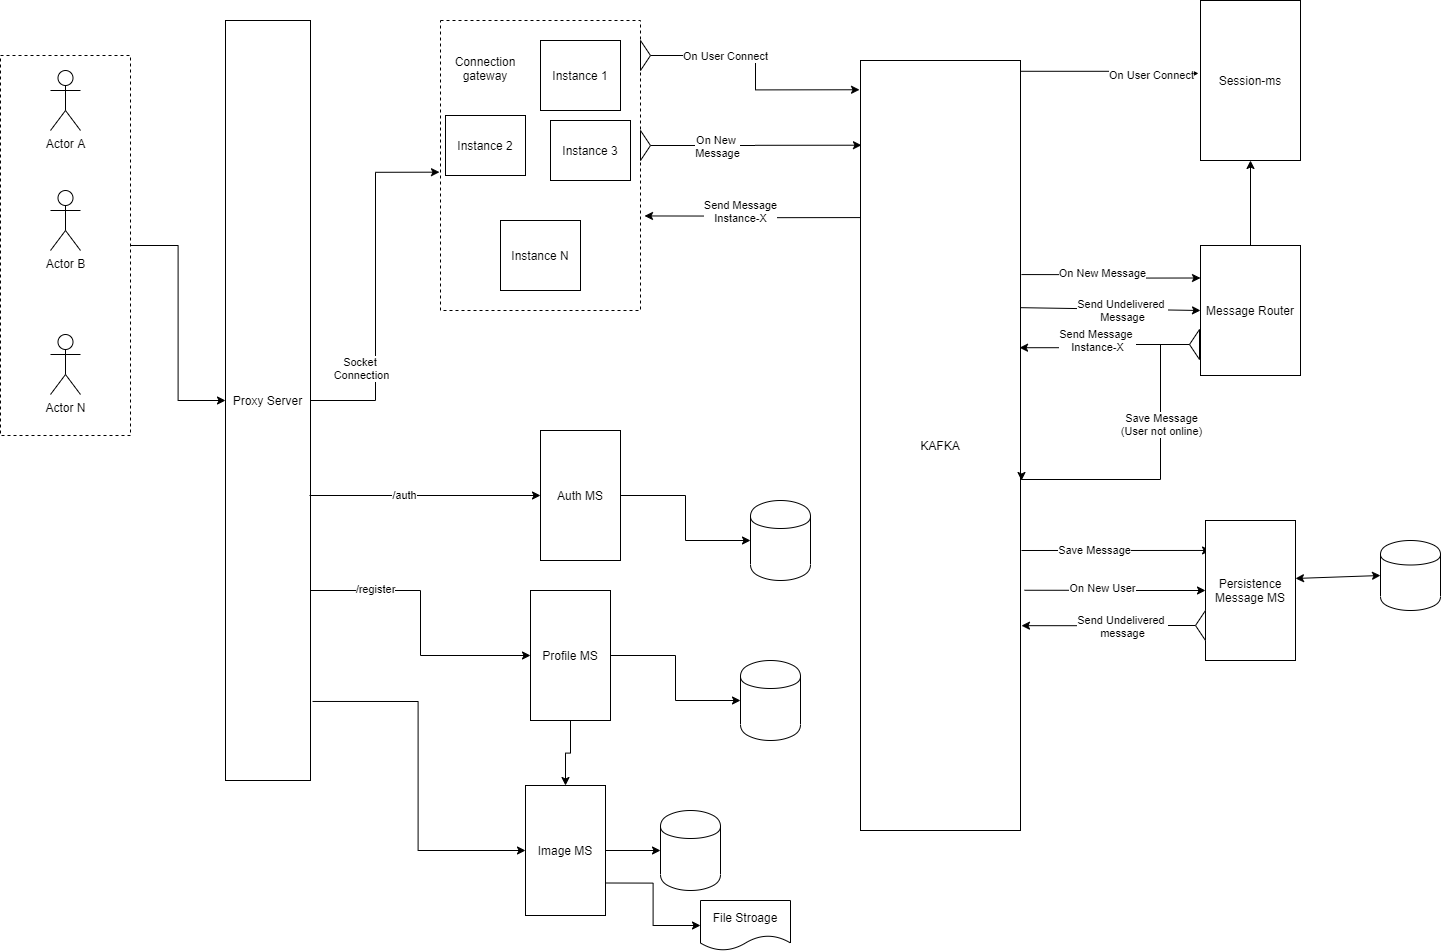

The diagram above was exported from draw.io. Its source (the exported page's mxGraphModel, read from the mxfile embedded in the PNG):
<mxGraphModel dx="3694" dy="1588" grid="1" gridSize="10" guides="1" tooltips="1" connect="1" arrows="1" fold="1" page="1" pageScale="1" pageWidth="850" pageHeight="1100" background="#FFFFFF" math="0" shadow="0">
  <root>
    <mxCell id="0" />
    <mxCell id="1" parent="0" />
    <mxCell id="QxDYbT5BnJMNfRrLhp_I-16" value="" style="rounded=0;whiteSpace=wrap;html=1;fillColor=none;dashed=1;" vertex="1" parent="1">
      <mxGeometry x="-180" y="30" width="200" height="290" as="geometry" />
    </mxCell>
    <mxCell id="QxDYbT5BnJMNfRrLhp_I-9" style="edgeStyle=orthogonalEdgeStyle;rounded=0;orthogonalLoop=1;jettySize=auto;html=1;exitX=1;exitY=0.014;exitDx=0;exitDy=0;entryX=-0.02;entryY=0.456;entryDx=0;entryDy=0;entryPerimeter=0;exitPerimeter=0;" edge="1" parent="1" source="QxDYbT5BnJMNfRrLhp_I-1" target="QxDYbT5BnJMNfRrLhp_I-8">
      <mxGeometry relative="1" as="geometry" />
    </mxCell>
    <mxCell id="QxDYbT5BnJMNfRrLhp_I-10" value="On User Connect" style="edgeLabel;html=1;align=center;verticalAlign=middle;resizable=0;points=[];" vertex="1" connectable="0" parent="QxDYbT5BnJMNfRrLhp_I-9">
      <mxGeometry x="0.4759" y="-1" relative="1" as="geometry">
        <mxPoint as="offset" />
      </mxGeometry>
    </mxCell>
    <mxCell id="QxDYbT5BnJMNfRrLhp_I-25" style="edgeStyle=orthogonalEdgeStyle;rounded=0;orthogonalLoop=1;jettySize=auto;html=1;entryX=1.02;entryY=0.674;entryDx=0;entryDy=0;entryPerimeter=0;exitX=0;exitY=0.204;exitDx=0;exitDy=0;exitPerimeter=0;" edge="1" parent="1" source="QxDYbT5BnJMNfRrLhp_I-1" target="QxDYbT5BnJMNfRrLhp_I-16">
      <mxGeometry relative="1" as="geometry">
        <mxPoint x="230" y="225" as="sourcePoint" />
      </mxGeometry>
    </mxCell>
    <mxCell id="QxDYbT5BnJMNfRrLhp_I-26" value="Send Message&lt;br&gt;Instance-X" style="edgeLabel;html=1;align=center;verticalAlign=middle;resizable=0;points=[];" vertex="1" connectable="0" parent="QxDYbT5BnJMNfRrLhp_I-25">
      <mxGeometry x="-0.4725" y="3" relative="1" as="geometry">
        <mxPoint x="-63" y="-10.090000000000003" as="offset" />
      </mxGeometry>
    </mxCell>
    <mxCell id="QxDYbT5BnJMNfRrLhp_I-28" style="edgeStyle=orthogonalEdgeStyle;rounded=0;orthogonalLoop=1;jettySize=auto;html=1;entryX=0;entryY=0.25;entryDx=0;entryDy=0;exitX=1.006;exitY=0.278;exitDx=0;exitDy=0;exitPerimeter=0;" edge="1" parent="1" source="QxDYbT5BnJMNfRrLhp_I-1" target="QxDYbT5BnJMNfRrLhp_I-27">
      <mxGeometry relative="1" as="geometry" />
    </mxCell>
    <mxCell id="QxDYbT5BnJMNfRrLhp_I-29" value="On New Message" style="edgeLabel;html=1;align=center;verticalAlign=middle;resizable=0;points=[];" vertex="1" connectable="0" parent="QxDYbT5BnJMNfRrLhp_I-28">
      <mxGeometry x="-0.1222" y="2" relative="1" as="geometry">
        <mxPoint as="offset" />
      </mxGeometry>
    </mxCell>
    <mxCell id="QxDYbT5BnJMNfRrLhp_I-39" style="edgeStyle=orthogonalEdgeStyle;rounded=0;orthogonalLoop=1;jettySize=auto;html=1;entryX=0.056;entryY=0.214;entryDx=0;entryDy=0;entryPerimeter=0;" edge="1" parent="1" target="QxDYbT5BnJMNfRrLhp_I-37">
      <mxGeometry relative="1" as="geometry">
        <mxPoint x="401" y="560" as="sourcePoint" />
        <mxPoint x="580" y="560" as="targetPoint" />
      </mxGeometry>
    </mxCell>
    <mxCell id="QxDYbT5BnJMNfRrLhp_I-40" value="Save Message" style="edgeLabel;html=1;align=center;verticalAlign=middle;resizable=0;points=[];" vertex="1" connectable="0" parent="QxDYbT5BnJMNfRrLhp_I-39">
      <mxGeometry x="-0.2472" y="1" relative="1" as="geometry">
        <mxPoint as="offset" />
      </mxGeometry>
    </mxCell>
    <mxCell id="QxDYbT5BnJMNfRrLhp_I-42" style="edgeStyle=orthogonalEdgeStyle;rounded=0;orthogonalLoop=1;jettySize=auto;html=1;exitX=1.025;exitY=0.688;exitDx=0;exitDy=0;entryX=0;entryY=0.5;entryDx=0;entryDy=0;exitPerimeter=0;" edge="1" parent="1" source="QxDYbT5BnJMNfRrLhp_I-1" target="QxDYbT5BnJMNfRrLhp_I-37">
      <mxGeometry relative="1" as="geometry">
        <mxPoint x="580" y="648" as="targetPoint" />
      </mxGeometry>
    </mxCell>
    <mxCell id="QxDYbT5BnJMNfRrLhp_I-43" value="On New User" style="edgeLabel;html=1;align=center;verticalAlign=middle;resizable=0;points=[];" vertex="1" connectable="0" parent="QxDYbT5BnJMNfRrLhp_I-42">
      <mxGeometry x="-0.0079" y="13" relative="1" as="geometry">
        <mxPoint x="-13" y="10" as="offset" />
      </mxGeometry>
    </mxCell>
    <mxCell id="QxDYbT5BnJMNfRrLhp_I-1" value="KAFKA" style="rounded=0;whiteSpace=wrap;html=1;" vertex="1" parent="1">
      <mxGeometry x="240" y="70" width="160" height="770" as="geometry" />
    </mxCell>
    <mxCell id="QxDYbT5BnJMNfRrLhp_I-3" style="edgeStyle=orthogonalEdgeStyle;rounded=0;orthogonalLoop=1;jettySize=auto;html=1;entryX=-0.006;entryY=0.038;entryDx=0;entryDy=0;exitX=1;exitY=0.5;exitDx=0;exitDy=0;entryPerimeter=0;" edge="1" parent="1" source="QxDYbT5BnJMNfRrLhp_I-5" target="QxDYbT5BnJMNfRrLhp_I-1">
      <mxGeometry relative="1" as="geometry" />
    </mxCell>
    <mxCell id="QxDYbT5BnJMNfRrLhp_I-4" value="On User Connect" style="edgeLabel;html=1;align=center;verticalAlign=middle;resizable=0;points=[];" vertex="1" connectable="0" parent="QxDYbT5BnJMNfRrLhp_I-3">
      <mxGeometry x="-0.4" relative="1" as="geometry">
        <mxPoint as="offset" />
      </mxGeometry>
    </mxCell>
    <mxCell id="QxDYbT5BnJMNfRrLhp_I-2" value="Instance 1" style="rounded=0;whiteSpace=wrap;html=1;" vertex="1" parent="1">
      <mxGeometry x="-80" y="50" width="80" height="70" as="geometry" />
    </mxCell>
    <mxCell id="QxDYbT5BnJMNfRrLhp_I-5" value="" style="triangle;whiteSpace=wrap;html=1;" vertex="1" parent="1">
      <mxGeometry x="20" y="50" width="10" height="30" as="geometry" />
    </mxCell>
    <mxCell id="QxDYbT5BnJMNfRrLhp_I-8" value="Session-ms" style="rounded=0;whiteSpace=wrap;html=1;" vertex="1" parent="1">
      <mxGeometry x="580" y="10" width="100" height="160" as="geometry" />
    </mxCell>
    <mxCell id="QxDYbT5BnJMNfRrLhp_I-12" value="Instance N" style="rounded=0;whiteSpace=wrap;html=1;" vertex="1" parent="1">
      <mxGeometry x="-120" y="230" width="80" height="70" as="geometry" />
    </mxCell>
    <mxCell id="QxDYbT5BnJMNfRrLhp_I-18" value="Instance 2" style="rounded=0;whiteSpace=wrap;html=1;" vertex="1" parent="1">
      <mxGeometry x="-175" y="125" width="80" height="60" as="geometry" />
    </mxCell>
    <mxCell id="QxDYbT5BnJMNfRrLhp_I-19" value="Instance 3" style="rounded=0;whiteSpace=wrap;html=1;" vertex="1" parent="1">
      <mxGeometry x="-70" y="130" width="80" height="60" as="geometry" />
    </mxCell>
    <mxCell id="QxDYbT5BnJMNfRrLhp_I-20" value="Connection gateway" style="text;html=1;strokeColor=none;fillColor=none;align=center;verticalAlign=middle;whiteSpace=wrap;rounded=0;dashed=1;" vertex="1" parent="1">
      <mxGeometry x="-170" y="56" width="70" height="44" as="geometry" />
    </mxCell>
    <mxCell id="QxDYbT5BnJMNfRrLhp_I-78" style="edgeStyle=orthogonalEdgeStyle;rounded=0;orthogonalLoop=1;jettySize=auto;html=1;entryX=0.006;entryY=0.11;entryDx=0;entryDy=0;entryPerimeter=0;" edge="1" parent="1" source="QxDYbT5BnJMNfRrLhp_I-22" target="QxDYbT5BnJMNfRrLhp_I-1">
      <mxGeometry relative="1" as="geometry" />
    </mxCell>
    <mxCell id="QxDYbT5BnJMNfRrLhp_I-79" value="On New &lt;br&gt;Message" style="edgeLabel;html=1;align=center;verticalAlign=middle;resizable=0;points=[];" vertex="1" connectable="0" parent="QxDYbT5BnJMNfRrLhp_I-78">
      <mxGeometry x="-0.3657" relative="1" as="geometry">
        <mxPoint as="offset" />
      </mxGeometry>
    </mxCell>
    <mxCell id="QxDYbT5BnJMNfRrLhp_I-22" value="" style="triangle;whiteSpace=wrap;html=1;" vertex="1" parent="1">
      <mxGeometry x="20" y="140" width="10" height="30" as="geometry" />
    </mxCell>
    <mxCell id="QxDYbT5BnJMNfRrLhp_I-30" style="edgeStyle=orthogonalEdgeStyle;rounded=0;orthogonalLoop=1;jettySize=auto;html=1;entryX=0.994;entryY=0.373;entryDx=0;entryDy=0;entryPerimeter=0;exitX=1;exitY=0.5;exitDx=0;exitDy=0;" edge="1" parent="1" source="QxDYbT5BnJMNfRrLhp_I-31" target="QxDYbT5BnJMNfRrLhp_I-1">
      <mxGeometry relative="1" as="geometry">
        <mxPoint x="560" y="353" as="sourcePoint" />
      </mxGeometry>
    </mxCell>
    <mxCell id="QxDYbT5BnJMNfRrLhp_I-33" value="Send Message &lt;br&gt;Instance-X" style="edgeLabel;html=1;align=center;verticalAlign=middle;resizable=0;points=[];" vertex="1" connectable="0" parent="QxDYbT5BnJMNfRrLhp_I-30">
      <mxGeometry x="0.3986" y="1" relative="1" as="geometry">
        <mxPoint x="26" y="-9" as="offset" />
      </mxGeometry>
    </mxCell>
    <mxCell id="QxDYbT5BnJMNfRrLhp_I-34" style="edgeStyle=orthogonalEdgeStyle;rounded=0;orthogonalLoop=1;jettySize=auto;html=1;entryX=0.5;entryY=1;entryDx=0;entryDy=0;" edge="1" parent="1" source="QxDYbT5BnJMNfRrLhp_I-27" target="QxDYbT5BnJMNfRrLhp_I-8">
      <mxGeometry relative="1" as="geometry" />
    </mxCell>
    <mxCell id="QxDYbT5BnJMNfRrLhp_I-27" value="Message Router" style="rounded=0;whiteSpace=wrap;html=1;fillColor=#ffffff;" vertex="1" parent="1">
      <mxGeometry x="580" y="255" width="100" height="130" as="geometry" />
    </mxCell>
    <mxCell id="QxDYbT5BnJMNfRrLhp_I-35" style="edgeStyle=orthogonalEdgeStyle;rounded=0;orthogonalLoop=1;jettySize=auto;html=1;exitX=1;exitY=0.5;exitDx=0;exitDy=0;" edge="1" parent="1" source="QxDYbT5BnJMNfRrLhp_I-31">
      <mxGeometry relative="1" as="geometry">
        <mxPoint x="401" y="490" as="targetPoint" />
        <Array as="points">
          <mxPoint x="540" y="354" />
          <mxPoint x="540" y="489" />
        </Array>
      </mxGeometry>
    </mxCell>
    <mxCell id="QxDYbT5BnJMNfRrLhp_I-36" value="Save Message&lt;br&gt;(User not online)" style="edgeLabel;html=1;align=center;verticalAlign=middle;resizable=0;points=[];" vertex="1" connectable="0" parent="QxDYbT5BnJMNfRrLhp_I-35">
      <mxGeometry x="-0.2872" relative="1" as="geometry">
        <mxPoint as="offset" />
      </mxGeometry>
    </mxCell>
    <mxCell id="QxDYbT5BnJMNfRrLhp_I-31" value="" style="triangle;whiteSpace=wrap;html=1;direction=west;" vertex="1" parent="1">
      <mxGeometry x="569" y="339" width="10" height="30" as="geometry" />
    </mxCell>
    <mxCell id="QxDYbT5BnJMNfRrLhp_I-37" value="Persistence Message MS" style="rounded=0;whiteSpace=wrap;html=1;fillColor=#ffffff;" vertex="1" parent="1">
      <mxGeometry x="585" y="530" width="90" height="140" as="geometry" />
    </mxCell>
    <mxCell id="QxDYbT5BnJMNfRrLhp_I-38" value="" style="shape=cylinder;whiteSpace=wrap;html=1;boundedLbl=1;backgroundOutline=1;fillColor=#ffffff;" vertex="1" parent="1">
      <mxGeometry x="760" y="550" width="60" height="70" as="geometry" />
    </mxCell>
    <mxCell id="QxDYbT5BnJMNfRrLhp_I-46" value="" style="edgeStyle=orthogonalEdgeStyle;rounded=0;orthogonalLoop=1;jettySize=auto;html=1;entryX=1.006;entryY=0.734;entryDx=0;entryDy=0;entryPerimeter=0;" edge="1" parent="1" source="QxDYbT5BnJMNfRrLhp_I-44" target="QxDYbT5BnJMNfRrLhp_I-1">
      <mxGeometry relative="1" as="geometry">
        <mxPoint x="495" y="635" as="targetPoint" />
      </mxGeometry>
    </mxCell>
    <mxCell id="QxDYbT5BnJMNfRrLhp_I-47" value="Send Undelivered &lt;br&gt;message" style="edgeLabel;html=1;align=center;verticalAlign=middle;resizable=0;points=[];" vertex="1" connectable="0" parent="QxDYbT5BnJMNfRrLhp_I-46">
      <mxGeometry x="0.3163" relative="1" as="geometry">
        <mxPoint x="39.47" y="-0.19" as="offset" />
      </mxGeometry>
    </mxCell>
    <mxCell id="QxDYbT5BnJMNfRrLhp_I-44" value="" style="triangle;whiteSpace=wrap;html=1;direction=west;" vertex="1" parent="1">
      <mxGeometry x="575" y="620" width="10" height="30" as="geometry" />
    </mxCell>
    <mxCell id="QxDYbT5BnJMNfRrLhp_I-53" value="" style="endArrow=classic;startArrow=classic;html=1;entryX=0;entryY=0.5;entryDx=0;entryDy=0;exitX=1;exitY=0.414;exitDx=0;exitDy=0;exitPerimeter=0;" edge="1" parent="1" source="QxDYbT5BnJMNfRrLhp_I-37" target="QxDYbT5BnJMNfRrLhp_I-38">
      <mxGeometry width="50" height="50" relative="1" as="geometry">
        <mxPoint x="675" y="600" as="sourcePoint" />
        <mxPoint x="725" y="550" as="targetPoint" />
      </mxGeometry>
    </mxCell>
    <mxCell id="QxDYbT5BnJMNfRrLhp_I-76" style="edgeStyle=orthogonalEdgeStyle;rounded=0;orthogonalLoop=1;jettySize=auto;html=1;entryX=-0.005;entryY=0.523;entryDx=0;entryDy=0;entryPerimeter=0;" edge="1" parent="1" source="QxDYbT5BnJMNfRrLhp_I-68" target="QxDYbT5BnJMNfRrLhp_I-16">
      <mxGeometry relative="1" as="geometry" />
    </mxCell>
    <mxCell id="QxDYbT5BnJMNfRrLhp_I-86" value="Socket &lt;br&gt;Connection" style="edgeLabel;html=1;align=center;verticalAlign=middle;resizable=0;points=[];" vertex="1" connectable="0" parent="QxDYbT5BnJMNfRrLhp_I-76">
      <mxGeometry x="-0.4501" y="15" relative="1" as="geometry">
        <mxPoint as="offset" />
      </mxGeometry>
    </mxCell>
    <mxCell id="QxDYbT5BnJMNfRrLhp_I-90" style="edgeStyle=orthogonalEdgeStyle;rounded=0;orthogonalLoop=1;jettySize=auto;html=1;exitX=1;exitY=0.75;exitDx=0;exitDy=0;" edge="1" parent="1" source="QxDYbT5BnJMNfRrLhp_I-68" target="QxDYbT5BnJMNfRrLhp_I-83">
      <mxGeometry relative="1" as="geometry" />
    </mxCell>
    <mxCell id="QxDYbT5BnJMNfRrLhp_I-91" value="/register" style="edgeLabel;html=1;align=center;verticalAlign=middle;resizable=0;points=[];" vertex="1" connectable="0" parent="QxDYbT5BnJMNfRrLhp_I-90">
      <mxGeometry x="-0.5573" y="3" relative="1" as="geometry">
        <mxPoint y="1" as="offset" />
      </mxGeometry>
    </mxCell>
    <mxCell id="QxDYbT5BnJMNfRrLhp_I-100" style="edgeStyle=orthogonalEdgeStyle;rounded=0;orthogonalLoop=1;jettySize=auto;html=1;exitX=1.024;exitY=0.896;exitDx=0;exitDy=0;entryX=0;entryY=0.5;entryDx=0;entryDy=0;exitPerimeter=0;" edge="1" parent="1" source="QxDYbT5BnJMNfRrLhp_I-68" target="QxDYbT5BnJMNfRrLhp_I-98">
      <mxGeometry relative="1" as="geometry" />
    </mxCell>
    <mxCell id="QxDYbT5BnJMNfRrLhp_I-68" value="Proxy Server" style="rounded=0;whiteSpace=wrap;html=1;fillColor=#ffffff;" vertex="1" parent="1">
      <mxGeometry x="-395" y="30" width="85" height="760" as="geometry" />
    </mxCell>
    <mxCell id="QxDYbT5BnJMNfRrLhp_I-75" style="edgeStyle=orthogonalEdgeStyle;rounded=0;orthogonalLoop=1;jettySize=auto;html=1;" edge="1" parent="1" source="QxDYbT5BnJMNfRrLhp_I-69" target="QxDYbT5BnJMNfRrLhp_I-68">
      <mxGeometry relative="1" as="geometry" />
    </mxCell>
    <mxCell id="QxDYbT5BnJMNfRrLhp_I-69" value="" style="rounded=0;whiteSpace=wrap;html=1;fillColor=none;dashed=1;" vertex="1" parent="1">
      <mxGeometry x="-620" y="65" width="130" height="380" as="geometry" />
    </mxCell>
    <mxCell id="QxDYbT5BnJMNfRrLhp_I-70" value="Actor B" style="shape=umlActor;verticalLabelPosition=bottom;labelBackgroundColor=#ffffff;verticalAlign=top;html=1;outlineConnect=0;fillColor=#ffffff;" vertex="1" parent="1">
      <mxGeometry x="-570" y="200" width="30" height="60" as="geometry" />
    </mxCell>
    <mxCell id="QxDYbT5BnJMNfRrLhp_I-71" value="Actor A" style="shape=umlActor;verticalLabelPosition=bottom;labelBackgroundColor=#ffffff;verticalAlign=top;html=1;outlineConnect=0;fillColor=#ffffff;" vertex="1" parent="1">
      <mxGeometry x="-570" y="80" width="30" height="60" as="geometry" />
    </mxCell>
    <mxCell id="QxDYbT5BnJMNfRrLhp_I-72" value="Actor N" style="shape=umlActor;verticalLabelPosition=bottom;labelBackgroundColor=#ffffff;verticalAlign=top;html=1;outlineConnect=0;fillColor=#ffffff;" vertex="1" parent="1">
      <mxGeometry x="-570" y="344" width="30" height="60" as="geometry" />
    </mxCell>
    <mxCell id="QxDYbT5BnJMNfRrLhp_I-80" value="" style="endArrow=classic;html=1;exitX=1;exitY=0.321;exitDx=0;exitDy=0;exitPerimeter=0;entryX=0;entryY=0.5;entryDx=0;entryDy=0;" edge="1" parent="1" source="QxDYbT5BnJMNfRrLhp_I-1" target="QxDYbT5BnJMNfRrLhp_I-27">
      <mxGeometry width="50" height="50" relative="1" as="geometry">
        <mxPoint x="420" y="320" as="sourcePoint" />
        <mxPoint x="470" y="270" as="targetPoint" />
      </mxGeometry>
    </mxCell>
    <mxCell id="QxDYbT5BnJMNfRrLhp_I-81" value="Send Undelivered &lt;br&gt;Message" style="edgeLabel;html=1;align=center;verticalAlign=middle;resizable=0;points=[];" vertex="1" connectable="0" parent="QxDYbT5BnJMNfRrLhp_I-80">
      <mxGeometry x="-0.522" y="-1" relative="1" as="geometry">
        <mxPoint x="57.02" as="offset" />
      </mxGeometry>
    </mxCell>
    <mxCell id="QxDYbT5BnJMNfRrLhp_I-85" style="edgeStyle=orthogonalEdgeStyle;rounded=0;orthogonalLoop=1;jettySize=auto;html=1;entryX=0;entryY=0.5;entryDx=0;entryDy=0;" edge="1" parent="1" source="QxDYbT5BnJMNfRrLhp_I-83" target="QxDYbT5BnJMNfRrLhp_I-84">
      <mxGeometry relative="1" as="geometry" />
    </mxCell>
    <mxCell id="QxDYbT5BnJMNfRrLhp_I-101" style="edgeStyle=orthogonalEdgeStyle;rounded=0;orthogonalLoop=1;jettySize=auto;html=1;entryX=0.5;entryY=0;entryDx=0;entryDy=0;" edge="1" parent="1" source="QxDYbT5BnJMNfRrLhp_I-83" target="QxDYbT5BnJMNfRrLhp_I-98">
      <mxGeometry relative="1" as="geometry" />
    </mxCell>
    <mxCell id="QxDYbT5BnJMNfRrLhp_I-83" value="Profile MS" style="rounded=0;whiteSpace=wrap;html=1;fillColor=#ffffff;" vertex="1" parent="1">
      <mxGeometry x="-90" y="600" width="80" height="130" as="geometry" />
    </mxCell>
    <mxCell id="QxDYbT5BnJMNfRrLhp_I-84" value="" style="shape=cylinder;whiteSpace=wrap;html=1;boundedLbl=1;backgroundOutline=1;fillColor=#ffffff;" vertex="1" parent="1">
      <mxGeometry x="120" y="670" width="60" height="80" as="geometry" />
    </mxCell>
    <mxCell id="QxDYbT5BnJMNfRrLhp_I-92" style="edgeStyle=orthogonalEdgeStyle;rounded=0;orthogonalLoop=1;jettySize=auto;html=1;entryX=0;entryY=0.5;entryDx=0;entryDy=0;" edge="1" parent="1" source="QxDYbT5BnJMNfRrLhp_I-93" target="QxDYbT5BnJMNfRrLhp_I-94">
      <mxGeometry relative="1" as="geometry" />
    </mxCell>
    <mxCell id="QxDYbT5BnJMNfRrLhp_I-93" value="Auth MS" style="rounded=0;whiteSpace=wrap;html=1;fillColor=#ffffff;" vertex="1" parent="1">
      <mxGeometry x="-80" y="440" width="80" height="130" as="geometry" />
    </mxCell>
    <mxCell id="QxDYbT5BnJMNfRrLhp_I-94" value="" style="shape=cylinder;whiteSpace=wrap;html=1;boundedLbl=1;backgroundOutline=1;fillColor=#ffffff;" vertex="1" parent="1">
      <mxGeometry x="130" y="510" width="60" height="80" as="geometry" />
    </mxCell>
    <mxCell id="QxDYbT5BnJMNfRrLhp_I-95" value="" style="endArrow=classic;html=1;entryX=0;entryY=0.5;entryDx=0;entryDy=0;" edge="1" parent="1" target="QxDYbT5BnJMNfRrLhp_I-93">
      <mxGeometry width="50" height="50" relative="1" as="geometry">
        <mxPoint x="-311" y="505" as="sourcePoint" />
        <mxPoint x="-220" y="470" as="targetPoint" />
      </mxGeometry>
    </mxCell>
    <mxCell id="QxDYbT5BnJMNfRrLhp_I-96" value="/auth" style="edgeLabel;html=1;align=center;verticalAlign=middle;resizable=0;points=[];" vertex="1" connectable="0" parent="QxDYbT5BnJMNfRrLhp_I-95">
      <mxGeometry x="-0.1898" y="1" relative="1" as="geometry">
        <mxPoint as="offset" />
      </mxGeometry>
    </mxCell>
    <mxCell id="QxDYbT5BnJMNfRrLhp_I-97" style="edgeStyle=orthogonalEdgeStyle;rounded=0;orthogonalLoop=1;jettySize=auto;html=1;entryX=0;entryY=0.5;entryDx=0;entryDy=0;" edge="1" parent="1" source="QxDYbT5BnJMNfRrLhp_I-98" target="QxDYbT5BnJMNfRrLhp_I-99">
      <mxGeometry relative="1" as="geometry" />
    </mxCell>
    <mxCell id="QxDYbT5BnJMNfRrLhp_I-103" style="edgeStyle=orthogonalEdgeStyle;rounded=0;orthogonalLoop=1;jettySize=auto;html=1;exitX=1;exitY=0.75;exitDx=0;exitDy=0;entryX=0;entryY=0.5;entryDx=0;entryDy=0;" edge="1" parent="1" source="QxDYbT5BnJMNfRrLhp_I-98" target="QxDYbT5BnJMNfRrLhp_I-102">
      <mxGeometry relative="1" as="geometry" />
    </mxCell>
    <mxCell id="QxDYbT5BnJMNfRrLhp_I-98" value="Image MS" style="rounded=0;whiteSpace=wrap;html=1;fillColor=#ffffff;" vertex="1" parent="1">
      <mxGeometry x="-95" y="795" width="80" height="130" as="geometry" />
    </mxCell>
    <mxCell id="QxDYbT5BnJMNfRrLhp_I-99" value="" style="shape=cylinder;whiteSpace=wrap;html=1;boundedLbl=1;backgroundOutline=1;fillColor=#ffffff;" vertex="1" parent="1">
      <mxGeometry x="40" y="820" width="60" height="80" as="geometry" />
    </mxCell>
    <mxCell id="QxDYbT5BnJMNfRrLhp_I-102" value="File Stroage" style="shape=document;whiteSpace=wrap;html=1;boundedLbl=1;fillColor=#ffffff;" vertex="1" parent="1">
      <mxGeometry x="80" y="910" width="90" height="50" as="geometry" />
    </mxCell>
  </root>
</mxGraphModel>